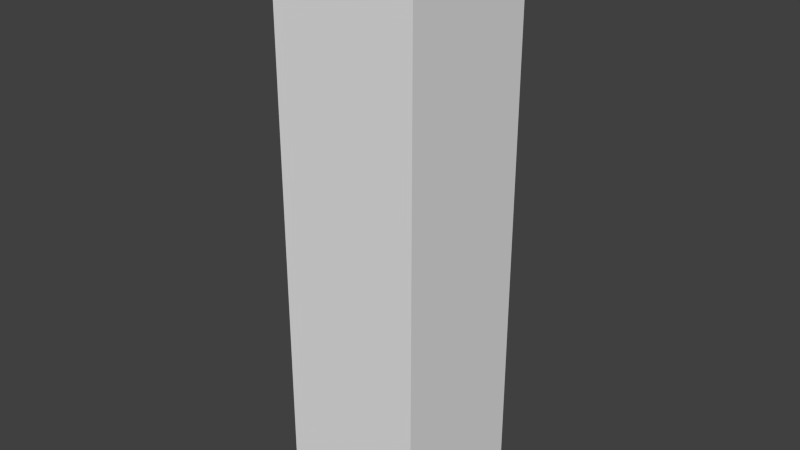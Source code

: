 # Source: Glass_High_Rise_3.blend  (saved by Blender 2.74.0; exported with 4.5.12 LTS)
import bpy
from mathutils import Matrix  # noqa: F401  (used for matrix-valued properties, if any)

bpy.ops.wm.read_factory_settings(use_empty=True)
scene = bpy.context.scene
scene.name = 'Scene'

# ---- collections
col_collection_1 = bpy.data.collections.new('Collection 1'); scene.collection.children.link(col_collection_1)

# ---- materials (node trees are filled in below, after node groups)
mat_material = bpy.data.materials.new('Material')
mat_material.alpha_threshold = 0.0
mat_material.use_transparent_shadow = False
mat_material.roughness = 0.5
mat_material.line_color = (0.0, 0.0, 0.0, 1.0)

# ---- material node trees

# ---- world
world_world = bpy.data.worlds.new('World'); scene.world = world_world
world_world.color = (0.05088, 0.05088, 0.05088)
world_world.use_sun_shadow = False
world_world.sun_shadow_jitter_overblur = 0.0
world_world.cycles.sampling_method = 'MANUAL'
world_world.cycles.sample_map_resolution = 256

# ---- meshes
me_cube_004 = bpy.data.meshes.new('Cube.004')
me_cube_004.from_pydata([(2.003, -0.001874, -0.0004763), (2.003, -2.002, -0.0004763), (0.002717, -2.002, -0.0004763), (0.002717, -0.001873, -0.0004763), (2.003, -0.001874, 7.967), (2.003, -2.002, 7.967), (0.002717, -2.002, 7.967), (0.002717, -0.001874, 7.967)], [], [(0, 1, 2, 3), (0, 4, 5, 1), (1, 5, 6, 2), (2, 6, 7, 3), (4, 0, 3, 7), (4, 7, 6, 5)])
_uv = me_cube_004.uv_layers.new(name='UVMap')
_uv.uv.foreach_set('vector', [0.0, 0.0, 0.0, -1.0, -1.0, -1.0, -1.0, 2.384e-07, 0.0, 0.5002, -2.384e-07, 4.484, -1.0, 4.484, -1.0, 0.5002, 0.0, 0.5002, -3.576e-07, 4.484, -1.0, 4.484, -1.0, 0.5002, 8.941e-08, 0.5002, 1.788e-07, 4.484, 1.0, 4.484, 1.0, 0.5002, 2.384e-07, 0.4838, 0.0, -3.5, -1.0, -3.5, -1.0, 0.4838, 0.5, 1.0, -0.5, 1.0, -0.5, 1.788e-07, 0.5, -2.98e-07])
me_cube_004.materials.append(mat_material)
me_cube_004.use_remesh_preserve_volume = False
me_cube_004.use_remesh_preserve_attributes = False
me_cube_004.use_mirror_vertex_groups = False
me_cube_004.update()

# ---- objects
ob_glass_high_rise_3 = bpy.data.objects.new('Glass High Rise 3', me_cube_004)

# ---- transforms, parenting, visibility, modifiers, constraints
ob_glass_high_rise_3.location = (0.0, 0.0, 0.0)
ob_glass_high_rise_3.lock_rotations_4d = False
ob_glass_high_rise_3.empty_display_type = 'ARROWS'
ob_glass_high_rise_3.lineart.crease_threshold = 0.0

# ---- collection membership
col_collection_1.objects.link(ob_glass_high_rise_3)

# ---- scene / render settings (as saved in the file)
scene.frame_start = 1; scene.frame_end = 250; scene.frame_set(0)
scene.render.engine = 'BLENDER_EEVEE_NEXT'
scene.render.resolution_percentage = 50
scene.render.dither_intensity = 0.0
scene.cycles.use_denoising = False
scene.cycles.samples = 10
scene.cycles.sampling_pattern = 'TABULATED_SOBOL'
scene.cycles.light_sampling_threshold = 0.0
scene.cycles.use_adaptive_sampling = False
scene.cycles.use_light_tree = False
scene.cycles.blur_glossy = 0.0
scene.cycles.pixel_filter_type = 'GAUSSIAN'
scene.cycles.sample_clamp_indirect = 0.0
scene.view_settings.view_transform = 'Standard'
bpy.context.view_layer.update()

# ---- added for rendering (the .blend has no active camera and no usable light): camera, sun
cam_auto = bpy.data.cameras.new('AutoCamera')
cam_auto.lens = 50.0
cam_auto.sensor_width = 36.0
cam_auto.clip_end = 1000.0
ob_auto_camera = bpy.data.objects.new('AutoCamera', cam_auto)
scene.collection.objects.link(ob_auto_camera)
ob_auto_camera.location = (8.82497, -10.3886, 10.241)
ob_auto_camera.rotation_euler = (1.09748, -7.21219e-08, 0.694738)
scene.camera = ob_auto_camera
light_auto_sun = bpy.data.lights.new('AutoSun', 'SUN')
light_auto_sun.energy = 3.0
light_auto_sun.angle = 0.0523599
ob_auto_sun = bpy.data.objects.new('AutoSun', light_auto_sun)
scene.collection.objects.link(ob_auto_sun)
ob_auto_sun.rotation_euler = (0.872665, 0.174533, 0.523599)
bpy.context.view_layer.update()
